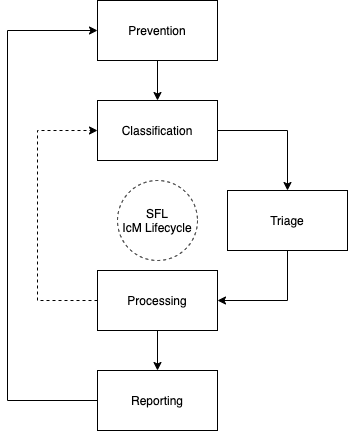

The diagram above was exported from draw.io. Its source (the exported page's mxGraphModel, read from the mxfile embedded in the PNG):
<mxGraphModel dx="1294" dy="1017" grid="1" gridSize="10" guides="1" tooltips="1" connect="1" arrows="1" fold="1" page="1" pageScale="1" pageWidth="2500" pageHeight="2500" math="0" shadow="0">
  <root>
    <mxCell id="0" />
    <mxCell id="1" parent="0" />
    <mxCell id="XjvCzTYl8QJVPUyIaXem-3" value="" style="edgeStyle=orthogonalEdgeStyle;rounded=0;orthogonalLoop=1;jettySize=auto;html=1;" edge="1" parent="1" source="XjvCzTYl8QJVPUyIaXem-1" target="XjvCzTYl8QJVPUyIaXem-2">
      <mxGeometry relative="1" as="geometry" />
    </mxCell>
    <mxCell id="XjvCzTYl8QJVPUyIaXem-1" value="Prevention" style="rounded=0;whiteSpace=wrap;html=1;" vertex="1" parent="1">
      <mxGeometry x="860" y="260" width="120" height="60" as="geometry" />
    </mxCell>
    <mxCell id="XjvCzTYl8QJVPUyIaXem-5" value="" style="edgeStyle=orthogonalEdgeStyle;rounded=0;orthogonalLoop=1;jettySize=auto;html=1;" edge="1" parent="1" source="XjvCzTYl8QJVPUyIaXem-2" target="XjvCzTYl8QJVPUyIaXem-4">
      <mxGeometry relative="1" as="geometry" />
    </mxCell>
    <mxCell id="XjvCzTYl8QJVPUyIaXem-2" value="Classification" style="rounded=0;whiteSpace=wrap;html=1;" vertex="1" parent="1">
      <mxGeometry x="860" y="360" width="120" height="60" as="geometry" />
    </mxCell>
    <mxCell id="XjvCzTYl8QJVPUyIaXem-7" value="" style="edgeStyle=orthogonalEdgeStyle;rounded=0;orthogonalLoop=1;jettySize=auto;html=1;" edge="1" parent="1" source="XjvCzTYl8QJVPUyIaXem-4" target="XjvCzTYl8QJVPUyIaXem-6">
      <mxGeometry relative="1" as="geometry">
        <Array as="points">
          <mxPoint x="1050" y="560" />
        </Array>
      </mxGeometry>
    </mxCell>
    <mxCell id="XjvCzTYl8QJVPUyIaXem-4" value="Triage" style="rounded=0;whiteSpace=wrap;html=1;" vertex="1" parent="1">
      <mxGeometry x="990" y="450" width="120" height="60" as="geometry" />
    </mxCell>
    <mxCell id="XjvCzTYl8QJVPUyIaXem-8" style="edgeStyle=orthogonalEdgeStyle;rounded=0;orthogonalLoop=1;jettySize=auto;html=1;exitX=0;exitY=0.5;exitDx=0;exitDy=0;entryX=0;entryY=0.5;entryDx=0;entryDy=0;dashed=1;" edge="1" parent="1" source="XjvCzTYl8QJVPUyIaXem-6" target="XjvCzTYl8QJVPUyIaXem-2">
      <mxGeometry relative="1" as="geometry">
        <Array as="points">
          <mxPoint x="800" y="560" />
          <mxPoint x="800" y="390" />
        </Array>
      </mxGeometry>
    </mxCell>
    <mxCell id="XjvCzTYl8QJVPUyIaXem-11" value="" style="edgeStyle=orthogonalEdgeStyle;rounded=0;orthogonalLoop=1;jettySize=auto;html=1;" edge="1" parent="1" source="XjvCzTYl8QJVPUyIaXem-6" target="XjvCzTYl8QJVPUyIaXem-10">
      <mxGeometry relative="1" as="geometry" />
    </mxCell>
    <mxCell id="XjvCzTYl8QJVPUyIaXem-6" value="Processing" style="rounded=0;whiteSpace=wrap;html=1;" vertex="1" parent="1">
      <mxGeometry x="860" y="530" width="120" height="60" as="geometry" />
    </mxCell>
    <mxCell id="XjvCzTYl8QJVPUyIaXem-13" value="" style="edgeStyle=orthogonalEdgeStyle;rounded=0;orthogonalLoop=1;jettySize=auto;html=1;entryX=0;entryY=0.5;entryDx=0;entryDy=0;" edge="1" parent="1" source="XjvCzTYl8QJVPUyIaXem-10" target="XjvCzTYl8QJVPUyIaXem-1">
      <mxGeometry relative="1" as="geometry">
        <mxPoint x="780" y="660" as="targetPoint" />
        <Array as="points">
          <mxPoint x="770" y="660" />
          <mxPoint x="770" y="290" />
        </Array>
      </mxGeometry>
    </mxCell>
    <mxCell id="XjvCzTYl8QJVPUyIaXem-10" value="Reporting" style="rounded=0;whiteSpace=wrap;html=1;" vertex="1" parent="1">
      <mxGeometry x="860" y="630" width="120" height="60" as="geometry" />
    </mxCell>
    <mxCell id="XjvCzTYl8QJVPUyIaXem-9" value="SFL&lt;br&gt;IcM Lifecycle" style="ellipse;whiteSpace=wrap;html=1;aspect=fixed;gradientColor=#ffffff;fillColor=none;dashed=1;" vertex="1" parent="1">
      <mxGeometry x="880" y="440" width="80" height="80" as="geometry" />
    </mxCell>
  </root>
</mxGraphModel>